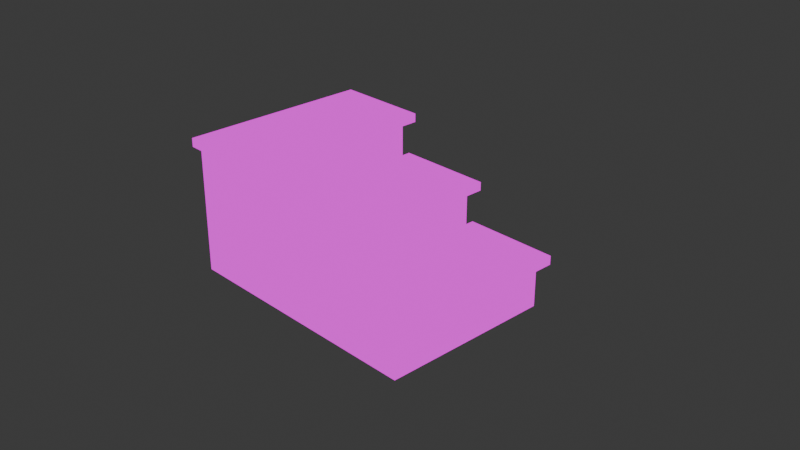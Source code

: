 # Source: Stair_Unwraped_.blend  (saved by Blender 4.1.24; exported with 4.5.12 LTS)
import bpy
from mathutils import Matrix  # noqa: F401  (used for matrix-valued properties, if any)

bpy.ops.wm.read_factory_settings(use_empty=True)
scene = bpy.context.scene
scene.name = 'Scene'

# ---- collections
col_collection = bpy.data.collections.new('Collection'); scene.collection.children.link(col_collection)

# ---- images (referenced by path relative to the original .blend; pixels are not part of the script)
import os
ASSET_DIR = os.environ.get("B2B_ASSET_DIR", "")  # directory of the original .blend (textures are referenced by path, not embedded)
HERE = os.path.dirname(os.path.abspath(__file__))  # packed textures are extracted next to this script under _unpacked/

def load_image(name, relpath, width, height, colorspace="sRGB"):
    """Load a texture the original file referenced (path relative to the .blend, or extracted next to this script)."""
    p = next((c for c in (os.path.join(HERE, relpath), os.path.join(ASSET_DIR, relpath)) if relpath and os.path.exists(c)), "")
    if p:
        img = bpy.data.images.load(p, check_existing=True)
        img.name = name
    else:  # same state as the original file: an image datablock whose file is absent (Cycles renders it pink)
        img = bpy.data.images.new(name, width, height)
        img.source = "FILE"
        img.filepath = "//" + (relpath or name)
    img.colorspace_settings.name = colorspace
    return img
img_text_char = load_image('Text_Char', '', 1024, 1024, 'sRGB')

# ---- materials (node trees are filled in below, after node groups)
mat_material = bpy.data.materials.new('Material')
mat_material.alpha_threshold = 0.0
mat_material.use_transparent_shadow = False
mat_material.roughness = 0.5
mat_material.line_color = (0.0, 0.0, 0.0, 1.0)

# ---- material node trees
mat_material.use_nodes = True; mat_material.node_tree.nodes.clear()
_N = mat_material.node_tree.nodes; _L = mat_material.node_tree.links
n0 = _N.new('ShaderNodeOutputMaterial'); n0.name = 'Material Output'; n0.location = (300, 300)
n1 = _N.new('ShaderNodeEmission'); n1.name = 'Emission'; n1.location = (10, 300)
n2 = _N.new('ShaderNodeTexImage'); n2.name = 'Image Texture'; n2.location = (-280, 275)
n2.image = img_text_char
_L.new(n1.outputs[0], n0.inputs[0])
_L.new(n2.outputs[0], n1.inputs[0])
n0.is_active_output = True

# ---- world
world_world = bpy.data.worlds.new('World'); scene.world = world_world
world_world.use_nodes = True; world_world.node_tree.nodes.clear()
_N = world_world.node_tree.nodes; _L = world_world.node_tree.links
n0 = _N.new('ShaderNodeOutputWorld'); n0.name = 'World Output'; n0.location = (300, 300)
n1 = _N.new('ShaderNodeBackground'); n1.name = 'Background'; n1.location = (10, 300)
n1.inputs[0].default_value = (0.05088, 0.05088, 0.05088, 1.0)
_L.new(n1.outputs[0], n0.inputs[0])
n0.is_active_output = True
world_world.color = (0.05088, 0.05088, 0.05088)
world_world.use_sun_shadow = False
world_world.sun_shadow_jitter_overblur = 0.0

# ---- cameras
cam_camera = bpy.data.cameras.new('Camera')
cam_camera.clip_end = 100.0
cam_camera.ortho_scale = 7.314

# ---- lights
light_light = bpy.data.lights.new('Light', 'POINT')
light_light.transmission_factor = 0.0
light_light.energy = 1000.0
light_light.shadow_soft_size = 0.1
light_light.shadow_maximum_resolution = 0.006
light_light.use_absolute_resolution = True

# ---- meshes
me_cube = bpy.data.meshes.new('Cube')
me_cube.from_pydata([(1.0, 1.0, -1.0), (1.0, -1.0, -1.0), (-1.991, 1.0, 0.4987), (-1.991, 1.0, -1.0), (-1.991, -1.0, 0.4987), (-1.991, -1.0, -1.0), (-1.005, 1.0, 0.4987), (1.0, 1.0, -0.5046), (-1.005, 1.0, 0.00096), (-0.001146, 1.0, 0.00096), (-0.001146, 1.0, -0.5046), (1.0, -1.0, -0.5046), (-1.005, -1.0, 0.4987), (-0.001146, -1.0, -0.5046), (-0.001146, -1.0, 0.00096), (-1.005, -1.0, 0.00096), (-1.005, 1.099, 0.00096), (-0.001146, 1.099, -0.5046), (-1.991, 1.099, 0.4987), (-1.005, 1.099, 0.09981), (-0.001146, 1.099, -0.4014), (-1.991, 1.099, 0.5986), (0.1001, 1.099, 0.09981), (0.1001, 1.099, 0.00096), (-0.9066, 1.099, 0.4987), (-0.9066, 1.099, 0.5986), (1.099, 1.099, -0.5046), (1.099, 1.099, -0.4014), (-1.005, -1.099, 0.00096), (-0.001146, -1.099, -0.5046), (-1.991, -1.099, 0.4987), (-1.005, -1.099, 0.09981), (-0.001146, -1.099, -0.4014), (-1.991, -1.099, 0.5986), (1.099, -1.099, -0.5046), (1.099, -1.099, -0.4014), (-0.9066, -1.099, 0.5986), (-0.9066, -1.099, 0.4987), (0.1001, -1.099, 0.00096), (0.1001, -1.099, 0.09981)], [], [(1, 11, 13, 14, 15, 12, 4, 5), (5, 4, 2, 3), (3, 0, 1, 5), (16, 23, 38, 28, 15, 14, 9, 8), (0, 7, 11, 1), (6, 12, 15, 8), (9, 14, 13, 10), (3, 2, 6, 8, 9, 10, 7, 0), (18, 2, 4, 30, 33, 21), (37, 30, 4, 12, 6, 2, 18, 24), (26, 27, 35, 34), (32, 20, 17, 10, 13, 29), (22, 39, 38, 23), (37, 24, 25, 36), (18, 21, 25, 24), (20, 27, 26, 17), (29, 34, 35, 32), (19, 22, 23, 16), (30, 37, 36, 33), (22, 19, 31, 39), (31, 19, 16, 8, 15, 28), (20, 32, 35, 27), (36, 25, 21, 33), (11, 7, 10, 17, 26, 34, 29, 13), (28, 38, 39, 31)])
_uv = me_cube.uv_layers.new(name='UVMap')
_uv.uv.foreach_set('vector', [0.4141, 0.7342, 0.4141, 0.8027, 0.2758, 0.8027, 0.2758, 0.8726, 0.137, 0.8726, 0.137, 0.9413, 0.0007894, 0.9413, 0.0007894, 0.7342, 0.6954, 0.2729, 0.6954, 0.48, 0.419, 0.48, 0.419, 0.2729, 0.04987, 0.48, 0.04987, 0.06673, 0.3262, 0.06673, 0.3262, 0.48, 0.9639, 0.7089, 0.9639, 0.8617, 0.6602, 0.8617, 0.6602, 0.7089, 0.6738, 0.7089, 0.6738, 0.8477, 0.9502, 0.8477, 0.9502, 0.7089, 0.9502, 0.6526, 0.9502, 0.7211, 0.6738, 0.7211, 0.6738, 0.6526, 0.9502, 0.7212, 0.6738, 0.7212, 0.6738, 0.6525, 0.9502, 0.6525, 0.9502, 0.7218, 0.6738, 0.7218, 0.6738, 0.6519, 0.9502, 0.6519, 0.4141, 0.5214, 0.4141, 0.7284, 0.2779, 0.7284, 0.2779, 0.6597, 0.1391, 0.6597, 0.1391, 0.5898, 0.0007894, 0.5898, 0.0007894, 0.5214, 0.3048, 0.9708, 0.294, 0.9708, 0.01476, 0.9708, 0.001117, 0.9708, 0.001117, 0.9992, 0.3048, 0.9992, 0.6602, 0.8602, 0.6602, 0.7104, 0.6738, 0.7104, 0.6738, 0.8466, 0.9502, 0.8466, 0.9502, 0.7104, 0.9639, 0.7104, 0.9639, 0.8602, 0.9639, 0.9708, 0.9639, 0.9992, 0.6602, 0.9992, 0.6602, 0.9708, 0.001117, 0.9992, 0.3048, 0.9992, 0.3048, 0.9708, 0.294, 0.9708, 0.01476, 0.9708, 0.001117, 0.9708, 0.9639, 0.9989, 0.6602, 0.9989, 0.6602, 0.9705, 0.9639, 0.9705, 0.6602, 0.9706, 0.9639, 0.9706, 0.9639, 0.999, 0.6602, 0.999, 1.129, 0.9704, 1.129, 0.999, 0.9639, 0.999, 0.9639, 0.9706, 1.129, 0.9992, 0.9639, 0.9992, 0.9639, 0.9708, 1.129, 0.9702, 0.6602, 0.9702, 0.7843, 0.9702, 0.7843, 0.9992, 0.6602, 0.9992, 1.129, 0.9989, 0.9639, 0.9989, 0.9639, 0.9705, 1.129, 0.9705, 0.6602, 0.9704, 0.7843, 0.9704, 0.7843, 0.999, 0.6602, 0.999, 0.9639, 0.4825, 0.9639, 0.6323, 0.6602, 0.6323, 0.6602, 0.4825, 0.001117, 0.9992, 0.3048, 0.9992, 0.3048, 0.9708, 0.294, 0.9708, 0.01476, 0.9708, 0.001117, 0.9708, 0.9639, 0.6323, 0.6602, 0.6323, 0.6602, 0.4825, 0.9639, 0.4825, 0.6602, 0.4825, 0.9639, 0.4825, 0.9639, 0.6323, 0.6602, 0.6323, 0.6738, 0.8476, 0.9502, 0.8476, 0.9502, 0.7093, 0.9639, 0.7093, 0.9639, 0.8613, 0.6602, 0.8613, 0.6602, 0.7093, 0.6738, 0.7093, 0.6602, 0.9705, 0.7843, 0.9705, 0.7843, 0.9989, 0.6602, 0.9989])
me_cube.materials.append(mat_material)
me_cube.use_mirror_vertex_groups = False
me_cube.update()

# ---- objects
ob_cube = bpy.data.objects.new('Cube', me_cube)
ob_light = bpy.data.objects.new('Light', light_light)
ob_camera = bpy.data.objects.new('Camera', cam_camera)

# ---- transforms, parenting, visibility, modifiers, constraints
ob_cube.location = (0.0, 0.0, 0.0)
ob_cube.lock_rotations_4d = False
ob_cube.empty_display_type = 'ARROWS'
ob_cube.lineart.crease_threshold = 0.0
ob_light.location = (4.076, 1.005, 5.904)
ob_light.rotation_euler = (0.6503, 0.05522, 1.866)
ob_light.lock_rotations_4d = False
ob_light.empty_display_type = 'ARROWS'
ob_light.color = (0.0, 0.0, 0.0, 0.0)
ob_light.lineart.crease_threshold = 0.0
ob_camera.location = (7.359, -6.926, 4.958)
ob_camera.rotation_euler = (1.109, 0.0, 0.8149)
ob_camera.lock_rotations_4d = False
ob_camera.empty_display_type = 'ARROWS'
ob_camera.color = (0.0, 0.0, 0.0, 0.0)
ob_camera.display_type = 'WIRE'
ob_camera.lineart.crease_threshold = 0.0

# ---- collection membership
col_collection.objects.link(ob_cube)
col_collection.objects.link(ob_light)
col_collection.objects.link(ob_camera)

# ---- scene / render settings (as saved in the file)
scene.camera = ob_camera
scene.frame_start = 1; scene.frame_end = 250; scene.frame_set(0)
scene.render.engine = 'BLENDER_EEVEE_NEXT'
scene.cycles.sampling_pattern = 'TABULATED_SOBOL'
scene.eevee.ray_tracing_options.trace_max_roughness = 0.0
bpy.context.view_layer.update()
